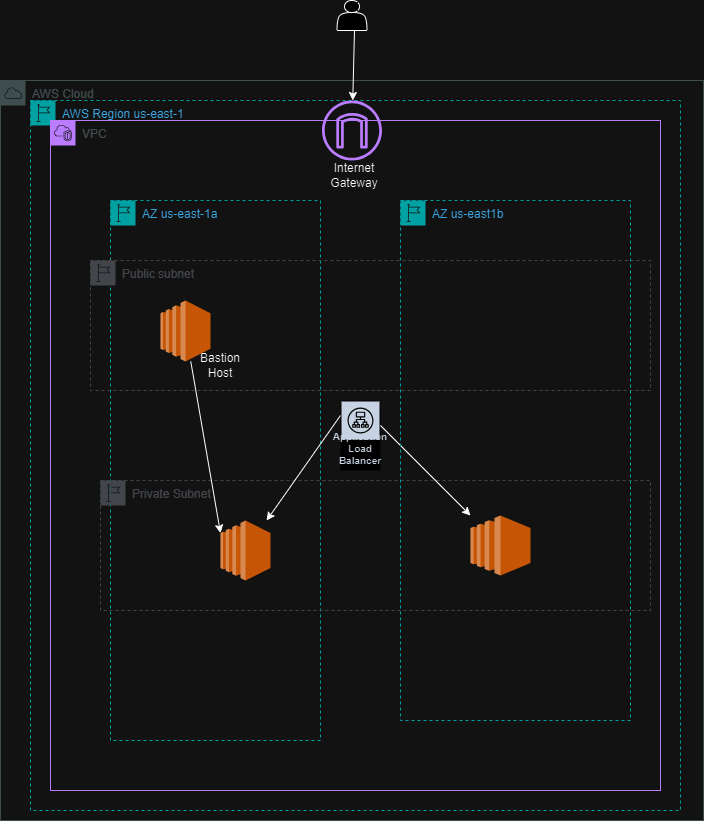

The diagram above was exported from draw.io. Its source (the exported page's mxGraphModel, read from the mxfile embedded in the PNG):
<mxGraphModel dx="1313" dy="696" grid="1" gridSize="10" guides="1" tooltips="1" connect="1" arrows="1" fold="1" page="1" pageScale="1" pageWidth="827" pageHeight="1169" math="0" shadow="0">
  <root>
    <mxCell id="0" />
    <mxCell id="1" parent="0" />
    <mxCell id="hbcL9GeeG6fzvKqgm_3E-1" value="AWS Cloud" style="sketch=0;outlineConnect=0;gradientColor=none;html=1;whiteSpace=wrap;fontSize=12;fontStyle=0;shape=mxgraph.aws4.group;grIcon=mxgraph.aws4.group_aws_cloud;strokeColor=#AAB7B8;fillColor=none;verticalAlign=top;align=left;spacingLeft=30;fontColor=#AAB7B8;dashed=0;" vertex="1" parent="1">
      <mxGeometry x="60" y="80" width="703" height="740" as="geometry" />
    </mxCell>
    <mxCell id="hbcL9GeeG6fzvKqgm_3E-5" value="AWS Region us-east-1" style="points=[[0,0],[0.25,0],[0.5,0],[0.75,0],[1,0],[1,0.25],[1,0.5],[1,0.75],[1,1],[0.75,1],[0.5,1],[0.25,1],[0,1],[0,0.75],[0,0.5],[0,0.25]];outlineConnect=0;gradientColor=none;html=1;whiteSpace=wrap;fontSize=12;fontStyle=0;container=1;pointerEvents=0;collapsible=0;recursiveResize=0;shape=mxgraph.aws4.group;grIcon=mxgraph.aws4.group_region;strokeColor=#00A4A6;fillColor=none;verticalAlign=top;align=left;spacingLeft=30;fontColor=#147EBA;dashed=1;" vertex="1" parent="1">
      <mxGeometry x="90" y="100" width="650" height="710" as="geometry" />
    </mxCell>
    <mxCell id="hbcL9GeeG6fzvKqgm_3E-6" value="VPC" style="points=[[0,0],[0.25,0],[0.5,0],[0.75,0],[1,0],[1,0.25],[1,0.5],[1,0.75],[1,1],[0.75,1],[0.5,1],[0.25,1],[0,1],[0,0.75],[0,0.5],[0,0.25]];outlineConnect=0;gradientColor=none;html=1;whiteSpace=wrap;fontSize=12;fontStyle=0;container=1;pointerEvents=0;collapsible=0;recursiveResize=0;shape=mxgraph.aws4.group;grIcon=mxgraph.aws4.group_vpc2;strokeColor=#8C4FFF;fillColor=none;verticalAlign=top;align=left;spacingLeft=30;fontColor=#AAB7B8;dashed=0;" vertex="1" parent="1">
      <mxGeometry x="110" y="120" width="610" height="670" as="geometry" />
    </mxCell>
    <mxCell id="hbcL9GeeG6fzvKqgm_3E-7" value="AZ us-east-1a" style="points=[[0,0],[0.25,0],[0.5,0],[0.75,0],[1,0],[1,0.25],[1,0.5],[1,0.75],[1,1],[0.75,1],[0.5,1],[0.25,1],[0,1],[0,0.75],[0,0.5],[0,0.25]];outlineConnect=0;gradientColor=none;html=1;whiteSpace=wrap;fontSize=12;fontStyle=0;container=1;pointerEvents=0;collapsible=0;recursiveResize=0;shape=mxgraph.aws4.group;grIcon=mxgraph.aws4.group_region;strokeColor=#00A4A6;fillColor=none;verticalAlign=top;align=left;spacingLeft=30;fontColor=#147EBA;dashed=1;" vertex="1" parent="hbcL9GeeG6fzvKqgm_3E-6">
      <mxGeometry x="60" y="80" width="210" height="540" as="geometry" />
    </mxCell>
    <mxCell id="hbcL9GeeG6fzvKqgm_3E-10" value="Public subnet" style="sketch=0;outlineConnect=0;gradientColor=none;html=1;whiteSpace=wrap;fontSize=12;fontStyle=0;shape=mxgraph.aws4.group;grIcon=mxgraph.aws4.group_region;strokeColor=#B6BABF;fillColor=none;verticalAlign=top;align=left;spacingLeft=30;fontColor=#B6BABF;dashed=1;" vertex="1" parent="hbcL9GeeG6fzvKqgm_3E-7">
      <mxGeometry x="-20" y="60" width="560" height="130" as="geometry" />
    </mxCell>
    <mxCell id="hbcL9GeeG6fzvKqgm_3E-11" value="Private Subnet" style="sketch=0;outlineConnect=0;gradientColor=none;html=1;whiteSpace=wrap;fontSize=12;fontStyle=0;shape=mxgraph.aws4.group;grIcon=mxgraph.aws4.group_region;strokeColor=#B6BABF;fillColor=none;verticalAlign=top;align=left;spacingLeft=30;fontColor=#B6BABF;dashed=1;" vertex="1" parent="hbcL9GeeG6fzvKqgm_3E-7">
      <mxGeometry x="-10" y="280" width="550" height="130" as="geometry" />
    </mxCell>
    <mxCell id="hbcL9GeeG6fzvKqgm_3E-12" value="" style="outlineConnect=0;dashed=0;verticalLabelPosition=bottom;verticalAlign=top;align=center;html=1;shape=mxgraph.aws3.ec2;fillColor=#F58534;gradientColor=none;" vertex="1" parent="hbcL9GeeG6fzvKqgm_3E-7">
      <mxGeometry x="110" y="320" width="50" height="60" as="geometry" />
    </mxCell>
    <mxCell id="hbcL9GeeG6fzvKqgm_3E-15" value="Application Load Balancer" style="sketch=0;outlineConnect=0;fontColor=#232F3E;gradientColor=none;strokeColor=#ffffff;fillColor=#232F3E;dashed=0;verticalLabelPosition=middle;verticalAlign=bottom;align=center;html=1;whiteSpace=wrap;fontSize=10;fontStyle=1;spacing=3;shape=mxgraph.aws4.productIcon;prIcon=mxgraph.aws4.application_load_balancer;" vertex="1" parent="hbcL9GeeG6fzvKqgm_3E-7">
      <mxGeometry x="230" y="200" width="40" height="70" as="geometry" />
    </mxCell>
    <mxCell id="hbcL9GeeG6fzvKqgm_3E-17" value="" style="endArrow=classic;html=1;rounded=0;" edge="1" parent="hbcL9GeeG6fzvKqgm_3E-7" target="hbcL9GeeG6fzvKqgm_3E-13">
      <mxGeometry width="50" height="50" relative="1" as="geometry">
        <mxPoint x="270" y="225" as="sourcePoint" />
        <mxPoint x="175" y="295" as="targetPoint" />
      </mxGeometry>
    </mxCell>
    <mxCell id="hbcL9GeeG6fzvKqgm_3E-19" value="Bastion Host" style="text;html=1;align=center;verticalAlign=middle;whiteSpace=wrap;rounded=0;" vertex="1" parent="hbcL9GeeG6fzvKqgm_3E-7">
      <mxGeometry x="80" y="150" width="60" height="30" as="geometry" />
    </mxCell>
    <mxCell id="hbcL9GeeG6fzvKqgm_3E-9" value="AZ us-east1b" style="points=[[0,0],[0.25,0],[0.5,0],[0.75,0],[1,0],[1,0.25],[1,0.5],[1,0.75],[1,1],[0.75,1],[0.5,1],[0.25,1],[0,1],[0,0.75],[0,0.5],[0,0.25]];outlineConnect=0;gradientColor=none;html=1;whiteSpace=wrap;fontSize=12;fontStyle=0;container=1;pointerEvents=0;collapsible=0;recursiveResize=0;shape=mxgraph.aws4.group;grIcon=mxgraph.aws4.group_region;strokeColor=#00A4A6;fillColor=none;verticalAlign=top;align=left;spacingLeft=30;fontColor=#147EBA;dashed=1;" vertex="1" parent="hbcL9GeeG6fzvKqgm_3E-6">
      <mxGeometry x="350" y="80" width="230" height="520" as="geometry" />
    </mxCell>
    <mxCell id="hbcL9GeeG6fzvKqgm_3E-13" value="" style="outlineConnect=0;dashed=0;verticalLabelPosition=bottom;verticalAlign=top;align=center;html=1;shape=mxgraph.aws3.ec2;fillColor=#F58534;gradientColor=none;" vertex="1" parent="hbcL9GeeG6fzvKqgm_3E-9">
      <mxGeometry x="70" y="315" width="60" height="60" as="geometry" />
    </mxCell>
    <mxCell id="hbcL9GeeG6fzvKqgm_3E-18" value="" style="endArrow=classic;html=1;rounded=0;" edge="1" parent="hbcL9GeeG6fzvKqgm_3E-9" target="hbcL9GeeG6fzvKqgm_3E-12">
      <mxGeometry width="50" height="50" relative="1" as="geometry">
        <mxPoint x="-60" y="215" as="sourcePoint" />
        <mxPoint x="30" y="305" as="targetPoint" />
      </mxGeometry>
    </mxCell>
    <mxCell id="hbcL9GeeG6fzvKqgm_3E-14" value="" style="outlineConnect=0;dashed=0;verticalLabelPosition=bottom;verticalAlign=top;align=center;html=1;shape=mxgraph.aws3.ec2;fillColor=#F58534;gradientColor=none;" vertex="1" parent="1">
      <mxGeometry x="220" y="300" width="50" height="61" as="geometry" />
    </mxCell>
    <mxCell id="hbcL9GeeG6fzvKqgm_3E-20" value="" style="endArrow=classic;html=1;rounded=0;entryX=0;entryY=0.21;entryDx=0;entryDy=0;entryPerimeter=0;" edge="1" parent="1" source="hbcL9GeeG6fzvKqgm_3E-14" target="hbcL9GeeG6fzvKqgm_3E-12">
      <mxGeometry width="50" height="50" relative="1" as="geometry">
        <mxPoint x="240" y="370" as="sourcePoint" />
        <mxPoint x="290" y="320" as="targetPoint" />
      </mxGeometry>
    </mxCell>
    <mxCell id="hbcL9GeeG6fzvKqgm_3E-21" value="" style="sketch=0;outlineConnect=0;fontColor=#232F3E;gradientColor=none;fillColor=#8C4FFF;strokeColor=none;dashed=0;verticalLabelPosition=bottom;verticalAlign=top;align=center;html=1;fontSize=12;fontStyle=0;aspect=fixed;pointerEvents=1;shape=mxgraph.aws4.internet_gateway;" vertex="1" parent="1">
      <mxGeometry x="381.5" y="100" width="60" height="60" as="geometry" />
    </mxCell>
    <mxCell id="hbcL9GeeG6fzvKqgm_3E-22" value="Internet&lt;br&gt;Gateway" style="text;html=1;align=center;verticalAlign=middle;whiteSpace=wrap;rounded=0;" vertex="1" parent="1">
      <mxGeometry x="384" y="160" width="60" height="30" as="geometry" />
    </mxCell>
    <mxCell id="hbcL9GeeG6fzvKqgm_3E-23" value="" style="shape=actor;whiteSpace=wrap;html=1;" vertex="1" parent="1">
      <mxGeometry x="396.5" width="30" height="30" as="geometry" />
    </mxCell>
    <mxCell id="hbcL9GeeG6fzvKqgm_3E-24" value="" style="endArrow=classic;html=1;rounded=0;" edge="1" parent="1" target="hbcL9GeeG6fzvKqgm_3E-21">
      <mxGeometry width="50" height="50" relative="1" as="geometry">
        <mxPoint x="414" y="30" as="sourcePoint" />
        <mxPoint x="464" y="-20" as="targetPoint" />
      </mxGeometry>
    </mxCell>
  </root>
</mxGraphModel>